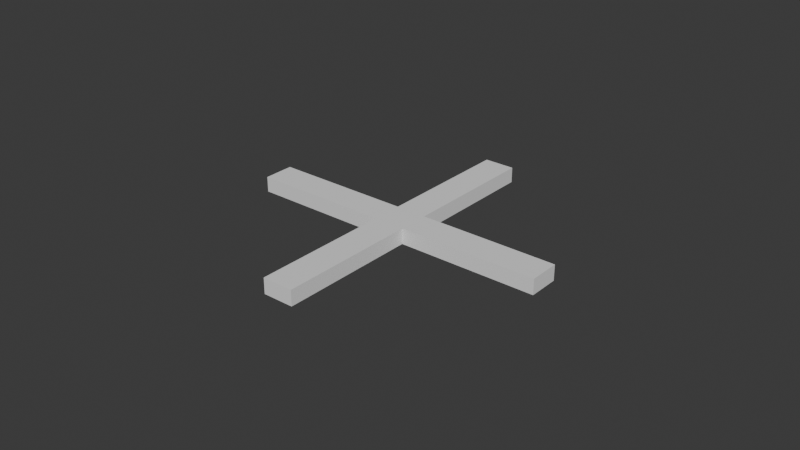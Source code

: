 # Source: Cross_Blend.blend  (saved by Blender 4.4.32; exported with 4.5.12 LTS)
import bpy
from mathutils import Matrix  # noqa: F401  (used for matrix-valued properties, if any)

bpy.ops.wm.read_factory_settings(use_empty=True)
scene = bpy.context.scene
scene.name = 'Scene'

# ---- collections
col_collection = bpy.data.collections.new('Collection'); scene.collection.children.link(col_collection)

# ---- world
world_world = bpy.data.worlds.new('World'); scene.world = world_world
world_world.use_nodes = True; world_world.node_tree.nodes.clear()
_N = world_world.node_tree.nodes; _L = world_world.node_tree.links
n0 = _N.new('ShaderNodeOutputWorld'); n0.name = 'World Output'; n0.location = (300, 300)
n1 = _N.new('ShaderNodeBackground'); n1.name = 'Background'; n1.location = (10, 300)
n1.inputs[0].default_value = (0.05088, 0.05088, 0.05088, 1.0)
_L.new(n1.outputs[0], n0.inputs[0])
n0.is_active_output = True
world_world.color = (0.05088, 0.05088, 0.05088)
world_world.sun_shadow_jitter_overblur = 0.0

# ---- meshes
me_cross = bpy.data.meshes.new('Cross')
me_cross.from_pydata([(-0.01, -0.01, 0.005), (0.01, -0.01, 0.005), (-0.01, 0.01, 0.005), (0.01, 0.01, 0.005), (-0.01, 0.1, 0.005), (0.01, 0.1, 0.005), (-0.01, -0.1, 0.005), (0.01, -0.1, 0.005), (-0.1, -0.01, 0.005), (-0.1, 0.01, 0.005), (0.1, -0.01, 0.005), (0.1, 0.01, 0.005), (-0.01, -0.01, -0.005), (0.01, -0.01, -0.005), (-0.01, 0.01, -0.005), (0.01, 0.01, -0.005), (-0.01, 0.1, -0.005), (0.01, 0.1, -0.005), (-0.01, -0.1, -0.005), (0.01, -0.1, -0.005), (-0.1, -0.01, -0.005), (-0.1, 0.01, -0.005), (0.1, -0.01, -0.005), (0.1, 0.01, -0.005)], [], [(0, 1, 3, 2), (2, 3, 5, 4), (1, 0, 6, 7), (0, 2, 9, 8), (3, 1, 10, 11), (12, 14, 15, 13), (14, 16, 17, 15), (13, 19, 18, 12), (12, 20, 21, 14), (15, 23, 22, 13), (5, 17, 16, 4), (2, 14, 21, 9), (0, 12, 18, 6), (11, 23, 15, 3), (3, 15, 17, 5), (8, 20, 12, 0), (7, 19, 13, 1), (4, 16, 14, 2), (10, 22, 23, 11), (9, 21, 20, 8), (6, 18, 19, 7), (1, 13, 22, 10)])
_uv = me_cross.uv_layers.new(name='UVMap')
_uv.uv.foreach_set('vector', [0.0, 0.0, 1.0, 0.0, 1.0, 1.0, 0.0, 1.0, 0.0, 1.0, 1.0, 1.0, 1.0, 1.0, 0.0, 1.0, 1.0, 0.0, 0.0, 0.0, 0.0, 0.0, 1.0, 0.0, 0.0, 0.0, 0.0, 1.0, 0.0, 1.0, 0.0, 0.0, 1.0, 1.0, 1.0, 0.0, 1.0, 0.0, 1.0, 1.0, 0.0, 0.0, 0.0, 1.0, 1.0, 1.0, 1.0, 0.0, 0.0, 1.0, 0.0, 1.0, 1.0, 1.0, 1.0, 1.0, 1.0, 0.0, 1.0, 0.0, 0.0, 0.0, 0.0, 0.0, 0.0, 0.0, 0.0, 0.0, 0.0, 1.0, 0.0, 1.0, 1.0, 1.0, 1.0, 1.0, 1.0, 0.0, 1.0, 0.0, 1.0, 1.0, 1.0, 1.0, 0.0, 1.0, 0.0, 1.0, 0.0, 1.0, 0.0, 1.0, 0.0, 1.0, 0.0, 1.0, 0.0, 0.0, 0.0, 0.0, 0.0, 0.0, 0.0, 0.0, 1.0, 1.0, 1.0, 1.0, 1.0, 1.0, 1.0, 1.0, 1.0, 1.0, 1.0, 1.0, 1.0, 1.0, 1.0, 1.0, 0.0, 0.0, 0.0, 0.0, 0.0, 0.0, 0.0, 0.0, 1.0, 0.0, 1.0, 0.0, 1.0, 0.0, 1.0, 0.0, 0.0, 1.0, 0.0, 1.0, 0.0, 1.0, 0.0, 1.0, 1.0, 0.0, 1.0, 0.0, 1.0, 1.0, 1.0, 1.0, 0.0, 1.0, 0.0, 1.0, 0.0, 0.0, 0.0, 0.0, 0.0, 0.0, 0.0, 0.0, 1.0, 0.0, 1.0, 0.0, 1.0, 0.0, 1.0, 0.0, 1.0, 0.0, 1.0, 0.0])
me_cross.update()

# ---- objects
ob_plane = bpy.data.objects.new('Plane', me_cross)

# ---- transforms, parenting, visibility, modifiers, constraints
ob_plane.location = (0.0, 0.0, 0.0)
ob_plane.scale = (0.5, 0.5, 0.5)

# ---- collection membership
col_collection.objects.link(ob_plane)

# ---- scene / render settings (as saved in the file)
scene.frame_start = 1; scene.frame_end = 250; scene.frame_set(1)
scene.render.engine = 'BLENDER_EEVEE_NEXT'
bpy.context.view_layer.update()

# ---- added for rendering (the .blend has no active camera and no usable light): camera, sun
cam_auto = bpy.data.cameras.new('AutoCamera')
cam_auto.lens = 50.0
cam_auto.sensor_width = 36.0
cam_auto.clip_end = 1000.0
ob_auto_camera = bpy.data.objects.new('AutoCamera', cam_auto)
scene.collection.objects.link(ob_auto_camera)
ob_auto_camera.location = (0.185045, -0.222054, 0.148036)
ob_auto_camera.rotation_euler = (1.09748, -7.21219e-08, 0.694738)
scene.camera = ob_auto_camera
light_auto_sun = bpy.data.lights.new('AutoSun', 'SUN')
light_auto_sun.energy = 3.0
light_auto_sun.angle = 0.0523599
ob_auto_sun = bpy.data.objects.new('AutoSun', light_auto_sun)
scene.collection.objects.link(ob_auto_sun)
ob_auto_sun.rotation_euler = (0.872665, 0.174533, 0.523599)
bpy.context.view_layer.update()
